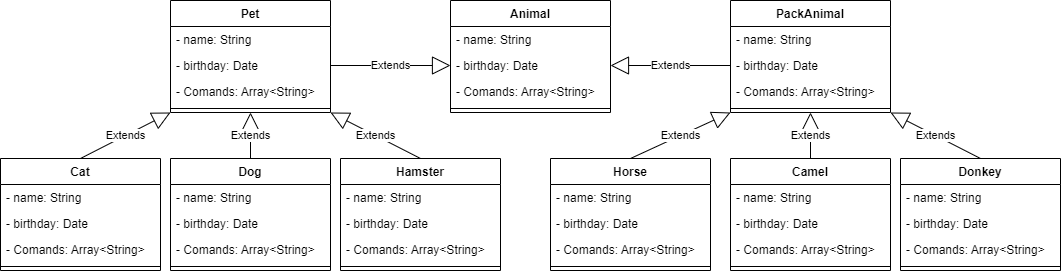

The diagram above was exported from draw.io. Its source (the exported page's mxGraphModel, read from the mxfile embedded in the PNG):
<mxGraphModel dx="804" dy="516" grid="1" gridSize="10" guides="1" tooltips="1" connect="1" arrows="1" fold="1" page="1" pageScale="1" pageWidth="850" pageHeight="1100" math="0" shadow="0">
  <root>
    <mxCell id="0" />
    <mxCell id="1" parent="0" />
    <mxCell id="3" value="Animal" style="swimlane;fontStyle=1;align=center;verticalAlign=top;childLayout=stackLayout;horizontal=1;startSize=26;horizontalStack=0;resizeParent=1;resizeParentMax=0;resizeLast=0;collapsible=1;marginBottom=0;" parent="1" vertex="1">
      <mxGeometry x="450" y="280" width="160" height="112" as="geometry" />
    </mxCell>
    <mxCell id="4" value="- name: String" style="text;strokeColor=none;fillColor=none;align=left;verticalAlign=top;spacingLeft=4;spacingRight=4;overflow=hidden;rotatable=0;points=[[0,0.5],[1,0.5]];portConstraint=eastwest;" parent="3" vertex="1">
      <mxGeometry y="26" width="160" height="26" as="geometry" />
    </mxCell>
    <mxCell id="11" value="- birthday: Date" style="text;strokeColor=none;fillColor=none;align=left;verticalAlign=top;spacingLeft=4;spacingRight=4;overflow=hidden;rotatable=0;points=[[0,0.5],[1,0.5]];portConstraint=eastwest;" parent="3" vertex="1">
      <mxGeometry y="52" width="160" height="26" as="geometry" />
    </mxCell>
    <mxCell id="9" value="- Comands: Array&lt;String&gt;" style="text;strokeColor=none;fillColor=none;align=left;verticalAlign=top;spacingLeft=4;spacingRight=4;overflow=hidden;rotatable=0;points=[[0,0.5],[1,0.5]];portConstraint=eastwest;" parent="3" vertex="1">
      <mxGeometry y="78" width="160" height="26" as="geometry" />
    </mxCell>
    <mxCell id="5" value="" style="line;strokeWidth=1;fillColor=none;align=left;verticalAlign=middle;spacingTop=-1;spacingLeft=3;spacingRight=3;rotatable=0;labelPosition=right;points=[];portConstraint=eastwest;" parent="3" vertex="1">
      <mxGeometry y="104" width="160" height="8" as="geometry" />
    </mxCell>
    <mxCell id="7" value="Extends" style="endArrow=block;endSize=16;endFill=0;html=1;entryX=0;entryY=0.5;entryDx=0;entryDy=0;exitX=1;exitY=0.5;exitDx=0;exitDy=0;" parent="1" source="14" target="11" edge="1">
      <mxGeometry width="160" relative="1" as="geometry">
        <mxPoint x="230" y="280" as="sourcePoint" />
        <mxPoint x="230" y="140" as="targetPoint" />
      </mxGeometry>
    </mxCell>
    <mxCell id="10" value="Extends" style="endArrow=block;endSize=16;endFill=0;html=1;entryX=1;entryY=0.5;entryDx=0;entryDy=0;exitX=0;exitY=0.5;exitDx=0;exitDy=0;" parent="1" source="19" target="11" edge="1">
      <mxGeometry width="160" relative="1" as="geometry">
        <mxPoint x="620" y="290" as="sourcePoint" />
        <mxPoint x="352.08000000000015" y="193.50799999999992" as="targetPoint" />
      </mxGeometry>
    </mxCell>
    <mxCell id="12" value="Pet" style="swimlane;fontStyle=1;align=center;verticalAlign=top;childLayout=stackLayout;horizontal=1;startSize=26;horizontalStack=0;resizeParent=1;resizeParentMax=0;resizeLast=0;collapsible=1;marginBottom=0;" parent="1" vertex="1">
      <mxGeometry x="170" y="280" width="160" height="112" as="geometry" />
    </mxCell>
    <mxCell id="13" value="- name: String" style="text;strokeColor=none;fillColor=none;align=left;verticalAlign=top;spacingLeft=4;spacingRight=4;overflow=hidden;rotatable=0;points=[[0,0.5],[1,0.5]];portConstraint=eastwest;" parent="12" vertex="1">
      <mxGeometry y="26" width="160" height="26" as="geometry" />
    </mxCell>
    <mxCell id="14" value="- birthday: Date" style="text;strokeColor=none;fillColor=none;align=left;verticalAlign=top;spacingLeft=4;spacingRight=4;overflow=hidden;rotatable=0;points=[[0,0.5],[1,0.5]];portConstraint=eastwest;" parent="12" vertex="1">
      <mxGeometry y="52" width="160" height="26" as="geometry" />
    </mxCell>
    <mxCell id="15" value="- Comands: Array&lt;String&gt;" style="text;strokeColor=none;fillColor=none;align=left;verticalAlign=top;spacingLeft=4;spacingRight=4;overflow=hidden;rotatable=0;points=[[0,0.5],[1,0.5]];portConstraint=eastwest;" parent="12" vertex="1">
      <mxGeometry y="78" width="160" height="26" as="geometry" />
    </mxCell>
    <mxCell id="16" value="" style="line;strokeWidth=1;fillColor=none;align=left;verticalAlign=middle;spacingTop=-1;spacingLeft=3;spacingRight=3;rotatable=0;labelPosition=right;points=[];portConstraint=eastwest;" parent="12" vertex="1">
      <mxGeometry y="104" width="160" height="8" as="geometry" />
    </mxCell>
    <mxCell id="17" value="PackAnimal" style="swimlane;fontStyle=1;align=center;verticalAlign=top;childLayout=stackLayout;horizontal=1;startSize=26;horizontalStack=0;resizeParent=1;resizeParentMax=0;resizeLast=0;collapsible=1;marginBottom=0;" parent="1" vertex="1">
      <mxGeometry x="730" y="280" width="160" height="112" as="geometry" />
    </mxCell>
    <mxCell id="18" value="- name: String" style="text;strokeColor=none;fillColor=none;align=left;verticalAlign=top;spacingLeft=4;spacingRight=4;overflow=hidden;rotatable=0;points=[[0,0.5],[1,0.5]];portConstraint=eastwest;" parent="17" vertex="1">
      <mxGeometry y="26" width="160" height="26" as="geometry" />
    </mxCell>
    <mxCell id="19" value="- birthday: Date" style="text;strokeColor=none;fillColor=none;align=left;verticalAlign=top;spacingLeft=4;spacingRight=4;overflow=hidden;rotatable=0;points=[[0,0.5],[1,0.5]];portConstraint=eastwest;" parent="17" vertex="1">
      <mxGeometry y="52" width="160" height="26" as="geometry" />
    </mxCell>
    <mxCell id="20" value="- Comands: Array&lt;String&gt;" style="text;strokeColor=none;fillColor=none;align=left;verticalAlign=top;spacingLeft=4;spacingRight=4;overflow=hidden;rotatable=0;points=[[0,0.5],[1,0.5]];portConstraint=eastwest;" parent="17" vertex="1">
      <mxGeometry y="78" width="160" height="26" as="geometry" />
    </mxCell>
    <mxCell id="21" value="" style="line;strokeWidth=1;fillColor=none;align=left;verticalAlign=middle;spacingTop=-1;spacingLeft=3;spacingRight=3;rotatable=0;labelPosition=right;points=[];portConstraint=eastwest;" parent="17" vertex="1">
      <mxGeometry y="104" width="160" height="8" as="geometry" />
    </mxCell>
    <mxCell id="22" value="Extends" style="endArrow=block;endSize=16;endFill=0;html=1;entryX=0;entryY=1;entryDx=0;entryDy=0;exitX=0.5;exitY=0;exitDx=0;exitDy=0;" parent="1" source="23" target="12" edge="1">
      <mxGeometry width="160" relative="1" as="geometry">
        <mxPoint x="90" y="488" as="sourcePoint" />
        <mxPoint x="205" y="400" as="targetPoint" />
      </mxGeometry>
    </mxCell>
    <mxCell id="23" value="Cat" style="swimlane;fontStyle=1;align=center;verticalAlign=top;childLayout=stackLayout;horizontal=1;startSize=26;horizontalStack=0;resizeParent=1;resizeParentMax=0;resizeLast=0;collapsible=1;marginBottom=0;" parent="1" vertex="1">
      <mxGeometry y="438" width="160" height="112" as="geometry" />
    </mxCell>
    <mxCell id="24" value="- name: String" style="text;strokeColor=none;fillColor=none;align=left;verticalAlign=top;spacingLeft=4;spacingRight=4;overflow=hidden;rotatable=0;points=[[0,0.5],[1,0.5]];portConstraint=eastwest;" parent="23" vertex="1">
      <mxGeometry y="26" width="160" height="26" as="geometry" />
    </mxCell>
    <mxCell id="25" value="- birthday: Date" style="text;strokeColor=none;fillColor=none;align=left;verticalAlign=top;spacingLeft=4;spacingRight=4;overflow=hidden;rotatable=0;points=[[0,0.5],[1,0.5]];portConstraint=eastwest;" parent="23" vertex="1">
      <mxGeometry y="52" width="160" height="26" as="geometry" />
    </mxCell>
    <mxCell id="26" value="- Comands: Array&lt;String&gt;" style="text;strokeColor=none;fillColor=none;align=left;verticalAlign=top;spacingLeft=4;spacingRight=4;overflow=hidden;rotatable=0;points=[[0,0.5],[1,0.5]];portConstraint=eastwest;" parent="23" vertex="1">
      <mxGeometry y="78" width="160" height="26" as="geometry" />
    </mxCell>
    <mxCell id="27" value="" style="line;strokeWidth=1;fillColor=none;align=left;verticalAlign=middle;spacingTop=-1;spacingLeft=3;spacingRight=3;rotatable=0;labelPosition=right;points=[];portConstraint=eastwest;" parent="23" vertex="1">
      <mxGeometry y="104" width="160" height="8" as="geometry" />
    </mxCell>
    <mxCell id="28" value="Extends" style="endArrow=block;endSize=16;endFill=0;html=1;entryX=0.5;entryY=1;entryDx=0;entryDy=0;exitX=0.5;exitY=0;exitDx=0;exitDy=0;" parent="1" source="29" target="12" edge="1">
      <mxGeometry width="160" relative="1" as="geometry">
        <mxPoint x="260" y="488" as="sourcePoint" />
        <mxPoint x="320" y="392" as="targetPoint" />
      </mxGeometry>
    </mxCell>
    <mxCell id="29" value="Dog" style="swimlane;fontStyle=1;align=center;verticalAlign=top;childLayout=stackLayout;horizontal=1;startSize=26;horizontalStack=0;resizeParent=1;resizeParentMax=0;resizeLast=0;collapsible=1;marginBottom=0;" parent="1" vertex="1">
      <mxGeometry x="170" y="438" width="160" height="112" as="geometry" />
    </mxCell>
    <mxCell id="30" value="- name: String" style="text;strokeColor=none;fillColor=none;align=left;verticalAlign=top;spacingLeft=4;spacingRight=4;overflow=hidden;rotatable=0;points=[[0,0.5],[1,0.5]];portConstraint=eastwest;" parent="29" vertex="1">
      <mxGeometry y="26" width="160" height="26" as="geometry" />
    </mxCell>
    <mxCell id="31" value="- birthday: Date" style="text;strokeColor=none;fillColor=none;align=left;verticalAlign=top;spacingLeft=4;spacingRight=4;overflow=hidden;rotatable=0;points=[[0,0.5],[1,0.5]];portConstraint=eastwest;" parent="29" vertex="1">
      <mxGeometry y="52" width="160" height="26" as="geometry" />
    </mxCell>
    <mxCell id="32" value="- Comands: Array&lt;String&gt;" style="text;strokeColor=none;fillColor=none;align=left;verticalAlign=top;spacingLeft=4;spacingRight=4;overflow=hidden;rotatable=0;points=[[0,0.5],[1,0.5]];portConstraint=eastwest;" parent="29" vertex="1">
      <mxGeometry y="78" width="160" height="26" as="geometry" />
    </mxCell>
    <mxCell id="33" value="" style="line;strokeWidth=1;fillColor=none;align=left;verticalAlign=middle;spacingTop=-1;spacingLeft=3;spacingRight=3;rotatable=0;labelPosition=right;points=[];portConstraint=eastwest;" parent="29" vertex="1">
      <mxGeometry y="104" width="160" height="8" as="geometry" />
    </mxCell>
    <mxCell id="34" value="Extends" style="endArrow=block;endSize=16;endFill=0;html=1;entryX=1;entryY=1;entryDx=0;entryDy=0;exitX=0.5;exitY=0;exitDx=0;exitDy=0;" parent="1" source="35" target="12" edge="1">
      <mxGeometry width="160" relative="1" as="geometry">
        <mxPoint x="440" y="488" as="sourcePoint" />
        <mxPoint x="410" y="392" as="targetPoint" />
      </mxGeometry>
    </mxCell>
    <mxCell id="35" value="Hamster" style="swimlane;fontStyle=1;align=center;verticalAlign=top;childLayout=stackLayout;horizontal=1;startSize=26;horizontalStack=0;resizeParent=1;resizeParentMax=0;resizeLast=0;collapsible=1;marginBottom=0;" parent="1" vertex="1">
      <mxGeometry x="340" y="438" width="160" height="112" as="geometry" />
    </mxCell>
    <mxCell id="36" value="- name: String" style="text;strokeColor=none;fillColor=none;align=left;verticalAlign=top;spacingLeft=4;spacingRight=4;overflow=hidden;rotatable=0;points=[[0,0.5],[1,0.5]];portConstraint=eastwest;" parent="35" vertex="1">
      <mxGeometry y="26" width="160" height="26" as="geometry" />
    </mxCell>
    <mxCell id="37" value="- birthday: Date" style="text;strokeColor=none;fillColor=none;align=left;verticalAlign=top;spacingLeft=4;spacingRight=4;overflow=hidden;rotatable=0;points=[[0,0.5],[1,0.5]];portConstraint=eastwest;" parent="35" vertex="1">
      <mxGeometry y="52" width="160" height="26" as="geometry" />
    </mxCell>
    <mxCell id="38" value="- Comands: Array&lt;String&gt;" style="text;strokeColor=none;fillColor=none;align=left;verticalAlign=top;spacingLeft=4;spacingRight=4;overflow=hidden;rotatable=0;points=[[0,0.5],[1,0.5]];portConstraint=eastwest;" parent="35" vertex="1">
      <mxGeometry y="78" width="160" height="26" as="geometry" />
    </mxCell>
    <mxCell id="39" value="" style="line;strokeWidth=1;fillColor=none;align=left;verticalAlign=middle;spacingTop=-1;spacingLeft=3;spacingRight=3;rotatable=0;labelPosition=right;points=[];portConstraint=eastwest;" parent="35" vertex="1">
      <mxGeometry y="104" width="160" height="8" as="geometry" />
    </mxCell>
    <mxCell id="40" value="Horse" style="swimlane;fontStyle=1;align=center;verticalAlign=top;childLayout=stackLayout;horizontal=1;startSize=26;horizontalStack=0;resizeParent=1;resizeParentMax=0;resizeLast=0;collapsible=1;marginBottom=0;" parent="1" vertex="1">
      <mxGeometry x="550" y="438" width="160" height="112" as="geometry" />
    </mxCell>
    <mxCell id="41" value="- name: String" style="text;strokeColor=none;fillColor=none;align=left;verticalAlign=top;spacingLeft=4;spacingRight=4;overflow=hidden;rotatable=0;points=[[0,0.5],[1,0.5]];portConstraint=eastwest;" parent="40" vertex="1">
      <mxGeometry y="26" width="160" height="26" as="geometry" />
    </mxCell>
    <mxCell id="42" value="- birthday: Date" style="text;strokeColor=none;fillColor=none;align=left;verticalAlign=top;spacingLeft=4;spacingRight=4;overflow=hidden;rotatable=0;points=[[0,0.5],[1,0.5]];portConstraint=eastwest;" parent="40" vertex="1">
      <mxGeometry y="52" width="160" height="26" as="geometry" />
    </mxCell>
    <mxCell id="43" value="- Comands: Array&lt;String&gt;" style="text;strokeColor=none;fillColor=none;align=left;verticalAlign=top;spacingLeft=4;spacingRight=4;overflow=hidden;rotatable=0;points=[[0,0.5],[1,0.5]];portConstraint=eastwest;" parent="40" vertex="1">
      <mxGeometry y="78" width="160" height="26" as="geometry" />
    </mxCell>
    <mxCell id="44" value="" style="line;strokeWidth=1;fillColor=none;align=left;verticalAlign=middle;spacingTop=-1;spacingLeft=3;spacingRight=3;rotatable=0;labelPosition=right;points=[];portConstraint=eastwest;" parent="40" vertex="1">
      <mxGeometry y="104" width="160" height="8" as="geometry" />
    </mxCell>
    <mxCell id="45" value="Camel" style="swimlane;fontStyle=1;align=center;verticalAlign=top;childLayout=stackLayout;horizontal=1;startSize=26;horizontalStack=0;resizeParent=1;resizeParentMax=0;resizeLast=0;collapsible=1;marginBottom=0;" parent="1" vertex="1">
      <mxGeometry x="730" y="438" width="160" height="112" as="geometry" />
    </mxCell>
    <mxCell id="46" value="- name: String" style="text;strokeColor=none;fillColor=none;align=left;verticalAlign=top;spacingLeft=4;spacingRight=4;overflow=hidden;rotatable=0;points=[[0,0.5],[1,0.5]];portConstraint=eastwest;" parent="45" vertex="1">
      <mxGeometry y="26" width="160" height="26" as="geometry" />
    </mxCell>
    <mxCell id="47" value="- birthday: Date" style="text;strokeColor=none;fillColor=none;align=left;verticalAlign=top;spacingLeft=4;spacingRight=4;overflow=hidden;rotatable=0;points=[[0,0.5],[1,0.5]];portConstraint=eastwest;" parent="45" vertex="1">
      <mxGeometry y="52" width="160" height="26" as="geometry" />
    </mxCell>
    <mxCell id="48" value="- Comands: Array&lt;String&gt;" style="text;strokeColor=none;fillColor=none;align=left;verticalAlign=top;spacingLeft=4;spacingRight=4;overflow=hidden;rotatable=0;points=[[0,0.5],[1,0.5]];portConstraint=eastwest;" parent="45" vertex="1">
      <mxGeometry y="78" width="160" height="26" as="geometry" />
    </mxCell>
    <mxCell id="49" value="" style="line;strokeWidth=1;fillColor=none;align=left;verticalAlign=middle;spacingTop=-1;spacingLeft=3;spacingRight=3;rotatable=0;labelPosition=right;points=[];portConstraint=eastwest;" parent="45" vertex="1">
      <mxGeometry y="104" width="160" height="8" as="geometry" />
    </mxCell>
    <mxCell id="50" value="Donkey" style="swimlane;fontStyle=1;align=center;verticalAlign=top;childLayout=stackLayout;horizontal=1;startSize=26;horizontalStack=0;resizeParent=1;resizeParentMax=0;resizeLast=0;collapsible=1;marginBottom=0;" parent="1" vertex="1">
      <mxGeometry x="900" y="438" width="160" height="112" as="geometry" />
    </mxCell>
    <mxCell id="51" value="- name: String" style="text;strokeColor=none;fillColor=none;align=left;verticalAlign=top;spacingLeft=4;spacingRight=4;overflow=hidden;rotatable=0;points=[[0,0.5],[1,0.5]];portConstraint=eastwest;" parent="50" vertex="1">
      <mxGeometry y="26" width="160" height="26" as="geometry" />
    </mxCell>
    <mxCell id="52" value="- birthday: Date" style="text;strokeColor=none;fillColor=none;align=left;verticalAlign=top;spacingLeft=4;spacingRight=4;overflow=hidden;rotatable=0;points=[[0,0.5],[1,0.5]];portConstraint=eastwest;" parent="50" vertex="1">
      <mxGeometry y="52" width="160" height="26" as="geometry" />
    </mxCell>
    <mxCell id="53" value="- Comands: Array&lt;String&gt;" style="text;strokeColor=none;fillColor=none;align=left;verticalAlign=top;spacingLeft=4;spacingRight=4;overflow=hidden;rotatable=0;points=[[0,0.5],[1,0.5]];portConstraint=eastwest;" parent="50" vertex="1">
      <mxGeometry y="78" width="160" height="26" as="geometry" />
    </mxCell>
    <mxCell id="54" value="" style="line;strokeWidth=1;fillColor=none;align=left;verticalAlign=middle;spacingTop=-1;spacingLeft=3;spacingRight=3;rotatable=0;labelPosition=right;points=[];portConstraint=eastwest;" parent="50" vertex="1">
      <mxGeometry y="104" width="160" height="8" as="geometry" />
    </mxCell>
    <mxCell id="55" value="Extends" style="endArrow=block;endSize=16;endFill=0;html=1;entryX=0;entryY=1;entryDx=0;entryDy=0;exitX=0.5;exitY=0;exitDx=0;exitDy=0;" parent="1" source="40" target="17" edge="1">
      <mxGeometry width="160" relative="1" as="geometry">
        <mxPoint x="430" y="448" as="sourcePoint" />
        <mxPoint x="320" y="402" as="targetPoint" />
      </mxGeometry>
    </mxCell>
    <mxCell id="56" value="Extends" style="endArrow=block;endSize=16;endFill=0;html=1;entryX=0.5;entryY=1;entryDx=0;entryDy=0;exitX=0.5;exitY=0;exitDx=0;exitDy=0;" parent="1" source="45" target="17" edge="1">
      <mxGeometry width="160" relative="1" as="geometry">
        <mxPoint x="440" y="458" as="sourcePoint" />
        <mxPoint x="330" y="412" as="targetPoint" />
      </mxGeometry>
    </mxCell>
    <mxCell id="57" value="Extends" style="endArrow=block;endSize=16;endFill=0;html=1;entryX=1;entryY=1;entryDx=0;entryDy=0;exitX=0.5;exitY=0;exitDx=0;exitDy=0;" parent="1" source="50" target="17" edge="1">
      <mxGeometry width="160" relative="1" as="geometry">
        <mxPoint x="450" y="468" as="sourcePoint" />
        <mxPoint x="340" y="422" as="targetPoint" />
      </mxGeometry>
    </mxCell>
  </root>
</mxGraphModel>